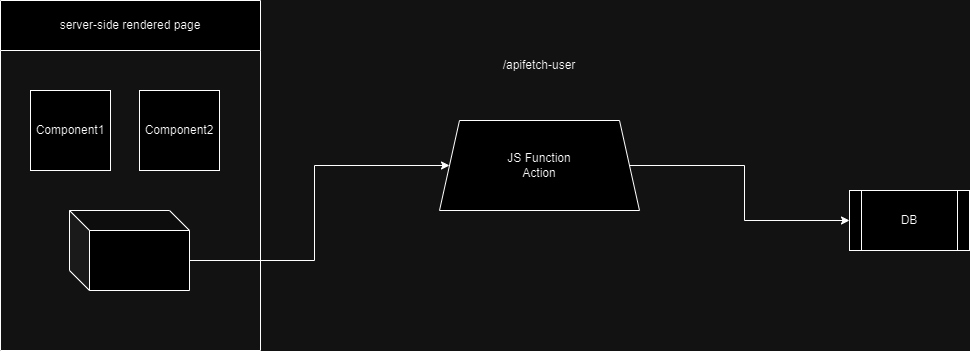

The diagram above was exported from draw.io. Its source (the exported page's mxGraphModel, read from the mxfile embedded in the PNG):
<mxGraphModel dx="1050" dy="534" grid="1" gridSize="10" guides="1" tooltips="1" connect="1" arrows="1" fold="1" page="1" pageScale="1" pageWidth="827" pageHeight="1169" math="0" shadow="0">
  <root>
    <mxCell id="0" />
    <mxCell id="1" parent="0" />
    <mxCell id="F08e1aAoksMYev2OrgjH-1" value="server-side rendered page" style="swimlane;fontStyle=0;childLayout=stackLayout;horizontal=1;startSize=50;horizontalStack=0;resizeParent=1;resizeParentMax=0;resizeLast=0;collapsible=1;marginBottom=0;whiteSpace=wrap;html=1;" vertex="1" parent="1">
      <mxGeometry x="31" y="70" width="260" height="350" as="geometry" />
    </mxCell>
    <mxCell id="F08e1aAoksMYev2OrgjH-8" value="" style="whiteSpace=wrap;html=1;aspect=fixed;" vertex="1" parent="1">
      <mxGeometry x="61" y="160" width="80" height="80" as="geometry" />
    </mxCell>
    <mxCell id="F08e1aAoksMYev2OrgjH-9" value="Component1" style="whiteSpace=wrap;html=1;aspect=fixed;" vertex="1" parent="1">
      <mxGeometry x="61" y="160" width="80" height="80" as="geometry" />
    </mxCell>
    <mxCell id="F08e1aAoksMYev2OrgjH-12" value="Component2" style="whiteSpace=wrap;html=1;aspect=fixed;" vertex="1" parent="1">
      <mxGeometry x="170" y="160" width="80" height="80" as="geometry" />
    </mxCell>
    <mxCell id="F08e1aAoksMYev2OrgjH-29" value="DB" style="shape=process;whiteSpace=wrap;html=1;backgroundOutline=1;" vertex="1" parent="1">
      <mxGeometry x="880" y="260" width="120" height="60" as="geometry" />
    </mxCell>
    <mxCell id="F08e1aAoksMYev2OrgjH-33" value="/apifetch-user" style="text;html=1;strokeColor=none;fillColor=none;align=center;verticalAlign=middle;whiteSpace=wrap;rounded=0;" vertex="1" parent="1">
      <mxGeometry x="520" y="120" width="100" height="30" as="geometry" />
    </mxCell>
    <mxCell id="F08e1aAoksMYev2OrgjH-38" style="edgeStyle=orthogonalEdgeStyle;rounded=0;orthogonalLoop=1;jettySize=auto;html=1;exitX=0;exitY=0;exitDx=120;exitDy=50;exitPerimeter=0;entryX=0;entryY=0.5;entryDx=0;entryDy=0;" edge="1" parent="1" source="F08e1aAoksMYev2OrgjH-36" target="F08e1aAoksMYev2OrgjH-37">
      <mxGeometry relative="1" as="geometry" />
    </mxCell>
    <mxCell id="F08e1aAoksMYev2OrgjH-36" value="" style="shape=cube;whiteSpace=wrap;html=1;boundedLbl=1;backgroundOutline=1;darkOpacity=0.05;darkOpacity2=0.1;" vertex="1" parent="1">
      <mxGeometry x="100" y="280" width="120" height="80" as="geometry" />
    </mxCell>
    <mxCell id="F08e1aAoksMYev2OrgjH-39" style="edgeStyle=orthogonalEdgeStyle;rounded=0;orthogonalLoop=1;jettySize=auto;html=1;exitX=1;exitY=0.5;exitDx=0;exitDy=0;entryX=0;entryY=0.5;entryDx=0;entryDy=0;" edge="1" parent="1" source="F08e1aAoksMYev2OrgjH-37" target="F08e1aAoksMYev2OrgjH-29">
      <mxGeometry relative="1" as="geometry" />
    </mxCell>
    <mxCell id="F08e1aAoksMYev2OrgjH-37" value="JS Function&lt;br&gt;Action" style="shape=trapezoid;perimeter=trapezoidPerimeter;whiteSpace=wrap;html=1;fixedSize=1;" vertex="1" parent="1">
      <mxGeometry x="470" y="190" width="200" height="90" as="geometry" />
    </mxCell>
  </root>
</mxGraphModel>